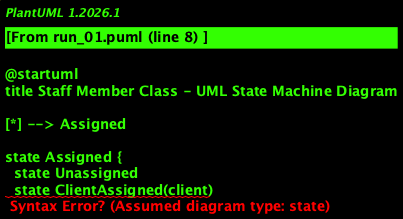

The diagram above was rendered by PlantUML. Its source (embedded in the PNG):
@startuml
title Staff Member Class - UML State Machine Diagram

[*] --> Assigned

state Assigned {
  state Unassigned
  state ClientAssigned(client)
  state CampaignAssigned(campaign)
}

state Unemployed
state Archived

Assigned --> Unemployed : leavesJob
Unemployed --> Archived : afterSomeTimePasses

Assigned --> Unassigned : switchAssignment
ClientAssigned --> ClientAssigned(anotherClient) : switchToAnotherClient
CampaignAssigned --> CampaignAssigned(anotherCampaign) : switchToAnotherCampaign
Unassigned --> Assigned : assignedToClient or assignedToCampaign

@enduml